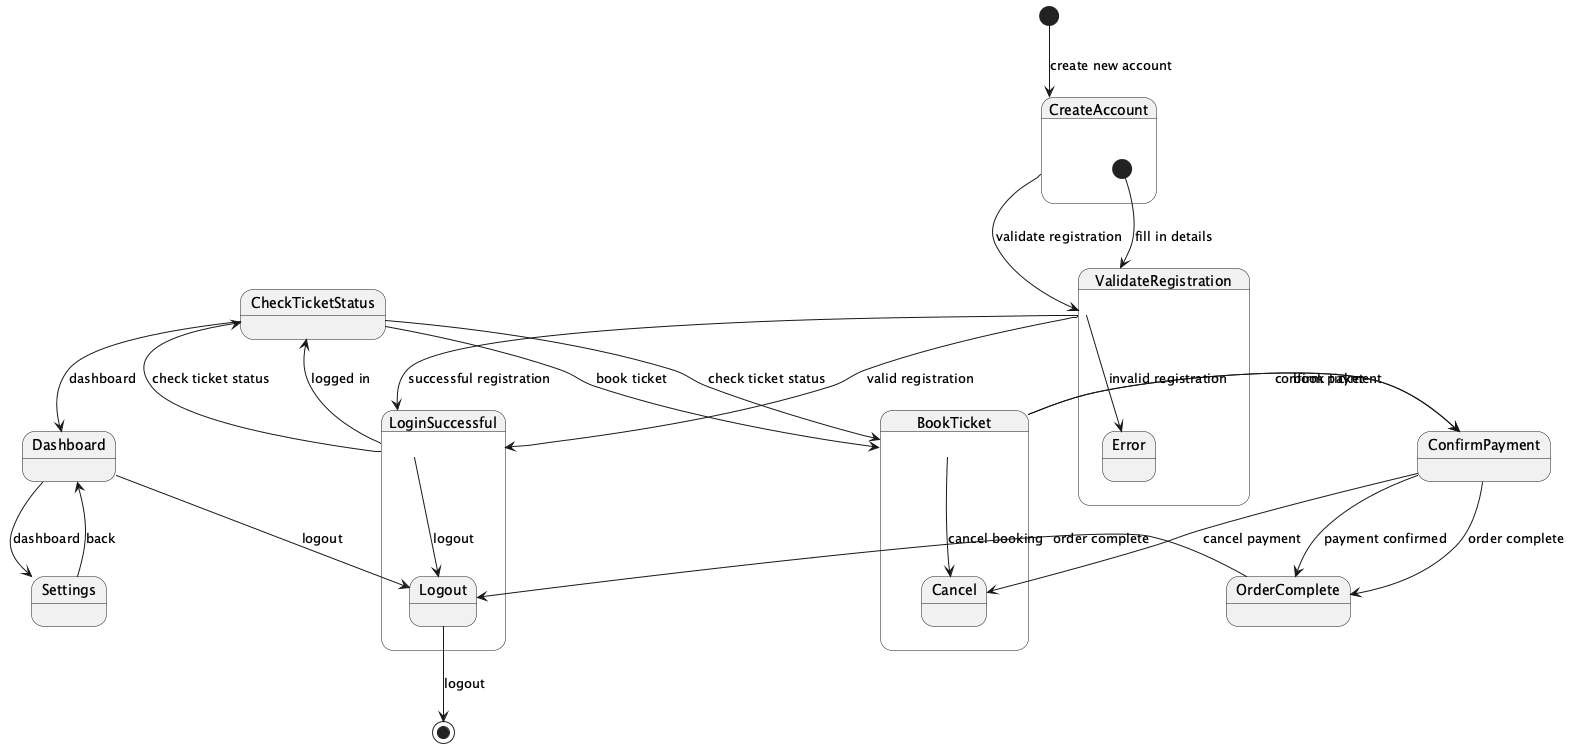

The diagram above was rendered by PlantUML. Its source (embedded in the PNG):
@startuml
[*] --> CreateAccount : create new account
CreateAccount --> ValidateRegistration : validate registration
ValidateRegistration --> LoginSuccessful : successful registration
LoginSuccessful --> CheckTicketStatus : check ticket status
CheckTicketStatus --> BookTicket : book ticket
BookTicket --> ConfirmPayment : confirm payment
ConfirmPayment --> OrderComplete : order complete

state CreateAccount {
  [*] --> ValidateRegistration : fill in details
}

state ValidateRegistration {
  ValidateRegistration --> LoginSuccessful : valid registration
  ValidateRegistration --> Error : invalid registration
}

state LoginSuccessful {
  LoginSuccessful --> CheckTicketStatus : logged in
  LoginSuccessful --> Logout : logout
}

state CheckTicketStatus {
  CheckTicketStatus --> BookTicket : check ticket status
  CheckTicketStatus --> Dashboard : dashboard
}

state BookTicket {
  BookTicket --> ConfirmPayment : book ticket
  BookTicket --> Cancel : cancel booking
}

state ConfirmPayment {
  ConfirmPayment --> OrderComplete : payment confirmed
  ConfirmPayment --> Cancel : cancel payment
}

state OrderComplete {
  OrderComplete --> Logout : order complete
}

state Dashboard {
  Dashboard --> Settings : dashboard
  Dashboard --> Logout : logout
}

state Settings {
  Settings --> Dashboard : back
}

Logout --> [*] : logout

@enduml